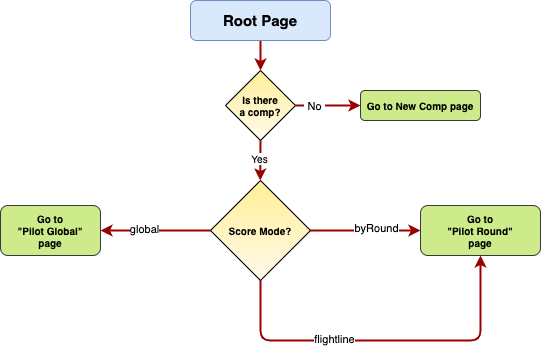

The diagram above was exported from draw.io. Its source (the exported page's mxGraphModel, read from the mxfile embedded in the PNG):
<mxGraphModel dx="1013" dy="758" grid="1" gridSize="10" guides="1" tooltips="1" connect="1" arrows="1" fold="1" page="1" pageScale="1" pageWidth="827" pageHeight="1169" math="0" shadow="0">
  <root>
    <mxCell id="0" />
    <mxCell id="1" parent="0" />
    <mxCell id="yNEF3S6-vgaT_ILTQb61-15" value="&lt;b&gt;Is there &lt;br&gt;a comp?&lt;/b&gt;" style="rhombus;whiteSpace=wrap;html=1;rounded=0;shadow=0;glass=0;labelBackgroundColor=none;sketch=0;fontSize=10;fontColor=#000000;fillColor=#FFFBEB;gradientColor=#FFEE96;gradientDirection=north;" vertex="1" parent="1">
      <mxGeometry x="365" y="120" width="70" height="70" as="geometry" />
    </mxCell>
    <mxCell id="yNEF3S6-vgaT_ILTQb61-16" value="" style="edgeStyle=none;noEdgeStyle=1;strokeColor=#990000;strokeWidth=2;exitX=0.5;exitY=1;exitDx=0;exitDy=0;entryX=0.5;entryY=0;entryDx=0;entryDy=0;" edge="1" parent="1" source="yNEF3S6-vgaT_ILTQb61-11" target="yNEF3S6-vgaT_ILTQb61-15">
      <mxGeometry width="100" height="100" relative="1" as="geometry">
        <mxPoint x="430" y="130" as="sourcePoint" />
        <mxPoint x="430" y="160" as="targetPoint" />
      </mxGeometry>
    </mxCell>
    <mxCell id="yNEF3S6-vgaT_ILTQb61-19" value="" style="edgeStyle=elbowEdgeStyle;elbow=horizontal;strokeColor=#990000;strokeWidth=2;exitX=0.5;exitY=1;exitDx=0;exitDy=0;entryX=0.5;entryY=0;entryDx=0;entryDy=0;" edge="1" parent="1" source="yNEF3S6-vgaT_ILTQb61-15" target="yNEF3S6-vgaT_ILTQb61-43">
      <mxGeometry width="100" height="100" relative="1" as="geometry">
        <mxPoint x="430" y="380" as="sourcePoint" />
        <mxPoint x="400" y="240" as="targetPoint" />
      </mxGeometry>
    </mxCell>
    <mxCell id="yNEF3S6-vgaT_ILTQb61-20" value="Yes" style="edgeLabel;html=1;align=center;verticalAlign=middle;resizable=0;points=[];fontSize=10;fontColor=#000000;" vertex="1" connectable="0" parent="yNEF3S6-vgaT_ILTQb61-19">
      <mxGeometry x="-0.1193" y="-1" relative="1" as="geometry">
        <mxPoint as="offset" />
      </mxGeometry>
    </mxCell>
    <mxCell id="yNEF3S6-vgaT_ILTQb61-11" value="Root Page" style="rounded=1;whiteSpace=wrap;html=1;shadow=0;glass=0;labelBackgroundColor=none;sketch=0;fontSize=15;fillColor=#dae8fc;gradientDirection=north;strokeColor=#6c8ebf;fontStyle=1" vertex="1" parent="1">
      <mxGeometry x="330" y="50" width="140" height="40" as="geometry" />
    </mxCell>
    <mxCell id="yNEF3S6-vgaT_ILTQb61-32" value="Go to New Comp page" style="rounded=1;whiteSpace=wrap;html=1;shadow=0;glass=0;labelBackgroundColor=none;sketch=0;fontSize=10;fillColor=#cdeb8b;gradientDirection=north;strokeColor=#36393d;fontStyle=1" vertex="1" parent="1">
      <mxGeometry x="500" y="140" width="120" height="30" as="geometry" />
    </mxCell>
    <mxCell id="yNEF3S6-vgaT_ILTQb61-39" value="" style="edgeStyle=elbowEdgeStyle;elbow=horizontal;strokeColor=#990000;strokeWidth=2;exitX=1;exitY=0.5;exitDx=0;exitDy=0;" edge="1" parent="1" source="yNEF3S6-vgaT_ILTQb61-15" target="yNEF3S6-vgaT_ILTQb61-32">
      <mxGeometry width="100" height="100" relative="1" as="geometry">
        <mxPoint x="460" y="140" as="sourcePoint" />
        <mxPoint x="595" y="195" as="targetPoint" />
      </mxGeometry>
    </mxCell>
    <mxCell id="yNEF3S6-vgaT_ILTQb61-41" value="&amp;nbsp;No&amp;nbsp;" style="edgeLabel;html=1;align=center;verticalAlign=middle;resizable=0;points=[];" vertex="1" connectable="0" parent="yNEF3S6-vgaT_ILTQb61-39">
      <mxGeometry x="-0.435" y="-1" relative="1" as="geometry">
        <mxPoint as="offset" />
      </mxGeometry>
    </mxCell>
    <mxCell id="yNEF3S6-vgaT_ILTQb61-43" value="&lt;b&gt;Score Mode?&lt;/b&gt;" style="rhombus;whiteSpace=wrap;html=1;rounded=0;shadow=0;glass=0;labelBackgroundColor=none;sketch=0;fontSize=10;fontColor=#000000;fillColor=#FFFBEB;gradientColor=#FFEE96;gradientDirection=north;" vertex="1" parent="1">
      <mxGeometry x="350" y="230" width="100" height="100" as="geometry" />
    </mxCell>
    <mxCell id="yNEF3S6-vgaT_ILTQb61-44" value="" style="edgeStyle=elbowEdgeStyle;elbow=horizontal;strokeColor=#990000;strokeWidth=2;exitX=0.5;exitY=1;exitDx=0;exitDy=0;" edge="1" parent="1" source="yNEF3S6-vgaT_ILTQb61-43" target="yNEF3S6-vgaT_ILTQb61-52">
      <mxGeometry width="100" height="100" relative="1" as="geometry">
        <mxPoint x="399.55" y="330" as="sourcePoint" />
        <mxPoint x="610" y="390" as="targetPoint" />
        <Array as="points">
          <mxPoint x="510" y="390" />
          <mxPoint x="619.55" y="240" />
          <mxPoint x="500" y="390" />
          <mxPoint x="560" y="390" />
          <mxPoint x="589.55" y="220" />
          <mxPoint x="439.55" y="350" />
          <mxPoint x="639.55" y="310" />
          <mxPoint x="609.55" y="325" />
        </Array>
      </mxGeometry>
    </mxCell>
    <mxCell id="yNEF3S6-vgaT_ILTQb61-49" value="flightline" style="edgeLabel;html=1;align=center;verticalAlign=middle;resizable=0;points=[];" vertex="1" connectable="0" parent="yNEF3S6-vgaT_ILTQb61-44">
      <mxGeometry x="-0.2701" y="1" relative="1" as="geometry">
        <mxPoint as="offset" />
      </mxGeometry>
    </mxCell>
    <mxCell id="yNEF3S6-vgaT_ILTQb61-45" value="" style="edgeStyle=elbowEdgeStyle;elbow=horizontal;strokeColor=#990000;strokeWidth=2;exitX=1;exitY=0.5;exitDx=0;exitDy=0;" edge="1" parent="1" source="yNEF3S6-vgaT_ILTQb61-43" target="yNEF3S6-vgaT_ILTQb61-52">
      <mxGeometry width="100" height="100" relative="1" as="geometry">
        <mxPoint x="480.45" y="280" as="sourcePoint" />
        <mxPoint x="560" y="280" as="targetPoint" />
      </mxGeometry>
    </mxCell>
    <mxCell id="yNEF3S6-vgaT_ILTQb61-47" value="byRound" style="edgeLabel;html=1;align=center;verticalAlign=middle;resizable=0;points=[];" vertex="1" connectable="0" parent="yNEF3S6-vgaT_ILTQb61-45">
      <mxGeometry x="0.1868" y="2" relative="1" as="geometry">
        <mxPoint as="offset" />
      </mxGeometry>
    </mxCell>
    <mxCell id="yNEF3S6-vgaT_ILTQb61-46" value="" style="edgeStyle=elbowEdgeStyle;elbow=horizontal;strokeColor=#990000;strokeWidth=2;exitX=0;exitY=0.5;exitDx=0;exitDy=0;" edge="1" parent="1" source="yNEF3S6-vgaT_ILTQb61-43" target="yNEF3S6-vgaT_ILTQb61-50">
      <mxGeometry width="100" height="100" relative="1" as="geometry">
        <mxPoint x="310" y="250" as="sourcePoint" />
        <mxPoint x="240" y="250" as="targetPoint" />
      </mxGeometry>
    </mxCell>
    <mxCell id="yNEF3S6-vgaT_ILTQb61-48" value="global" style="edgeLabel;html=1;align=center;verticalAlign=middle;resizable=0;points=[];" vertex="1" connectable="0" parent="yNEF3S6-vgaT_ILTQb61-46">
      <mxGeometry x="0.2033" y="-1" relative="1" as="geometry">
        <mxPoint as="offset" />
      </mxGeometry>
    </mxCell>
    <mxCell id="yNEF3S6-vgaT_ILTQb61-50" value="Go to &lt;br&gt;&quot;Pilot Global&quot;&lt;br&gt;page" style="rounded=1;whiteSpace=wrap;html=1;shadow=0;glass=0;labelBackgroundColor=none;sketch=0;fontSize=10;fillColor=#cdeb8b;gradientDirection=north;strokeColor=#36393d;fontStyle=1" vertex="1" parent="1">
      <mxGeometry x="140" y="255" width="100" height="50" as="geometry" />
    </mxCell>
    <mxCell id="yNEF3S6-vgaT_ILTQb61-52" value="Go to &lt;br&gt;&quot;Pilot Round&quot;&lt;br&gt;page" style="rounded=1;whiteSpace=wrap;html=1;shadow=0;glass=0;labelBackgroundColor=none;sketch=0;fontSize=10;fillColor=#cdeb8b;gradientDirection=north;strokeColor=#36393d;fontStyle=1" vertex="1" parent="1">
      <mxGeometry x="560" y="255" width="120" height="50" as="geometry" />
    </mxCell>
  </root>
</mxGraphModel>